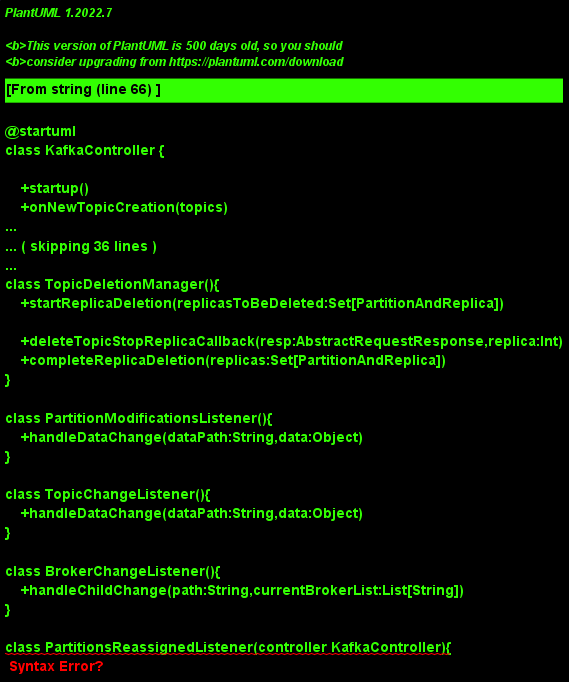

The diagram above was rendered by PlantUML. Its source (embedded in the PNG):
@startuml
class KafkaController {
    
    +startup()
    +onNewTopicCreation(topics)
    +onNewPartitionCreations(parts)

    +onBrokerFailure(deadBrokers:Seq[Int])
    +onBrokerStartup(newBrokersSet:Seq[Int])

}
class SessionExpirationListener(){
    +handleNewSession()
    ' 会话超时则重新参与选举控制器
}

class OfflinePartitionLeaderSelector(controllerContext:ControllerContext){
    +selectLeader(tp:TopicAndPartition,oldLeaderIsr:LeaderAndIsr)
}

class ReplicaStateMachine{
    +partitionState:mutable.Map[TopicAndPartition,PartitionState]:val

    +startup()
    +initializeReplicaState()
    +handleStateChanges(partitions: Set[TopicAndPartition]):void
    -handleStateChange(sourceState:String,targetState:String):void
    
}

class PartitionStateMachine{
    +partitionState:mutable.Map[TopicAndPartition,PartitionState]:val

    +startup()
    +initializeReplicaState()
    +triggerOnlinePartitionStateChange()
    +handleStateChanges(partitions: Set[TopicAndPartition])

    ' 启动状态机时只针对新建和下线的的分区做状态转换，并采用批量请求方式发送给代理节点

    -handleStateChange(sourceState:String,targetState:String):void
}

class TopicDeletionManager(){
    +startReplicaDeletion(replicasToBeDeleted:Set[PartitionAndReplica])
    ' 开始删除，发送stopreplica请求

    +deleteTopicStopReplicaCallback(resp:AbstractRequestResponse,replica:Int)
    ' 处理发送StopReplicaResponse后的响应
    +completeReplicaDeletion(replicas:Set[PartitionAndReplica])
    ' 完成删除
}

class PartitionModificationsListener(){
    +handleDataChange(dataPath:String,data:Object)
}

class TopicChangeListener(){
    +handleDataChange(dataPath:String,data:Object)
}

class BrokerChangeListener(){
    +handleChildChange(path:String,currentBrokerList:List[String])
}

class PartitionsReassignedListener(controller KafkaController){
    +handleDataChange(dataPath:String,data:Object)
    +initiateReassignReplicasForTopicPartition()
}

class ReassignedPartitionsIsrChangeListener(controller:KafkaController){
    +areReplicasInIsr(topic:String,partition:Int,replicas:Seq[Int])
    +onPartitionReassignment()

    +handleDataChange(dataPath:String,data:Object)
}

class ReassignedPartitionsLeaderSelector(context:ControllerContext){
    +selectLeader()
}

class DeleteTopicListener()

' 控制器网络通道管理器
class ControllerChannelManager(context:ControllerContext){
    brokerStateInfo = newHashMap[Int,ControllerBrokerStateInfo]

    -addNewBroker(broker:Broker)
    -removeExistingBroker(brokerState:ControllerBrokerStateInfo)
}

' 控制器以批量方式发送请求给代理节点
class ControllerBrokerRequestBatch(controller:KafkaController){
    +newBatch()
    +addLeaderAndIsrRequestForBrokers()
    +sendRequestsToBrokers(epoch:Int)
}
Car_Driver "1" -- "0..*" Car

Car "0..*" -- "1" Car_Factory
@enduml